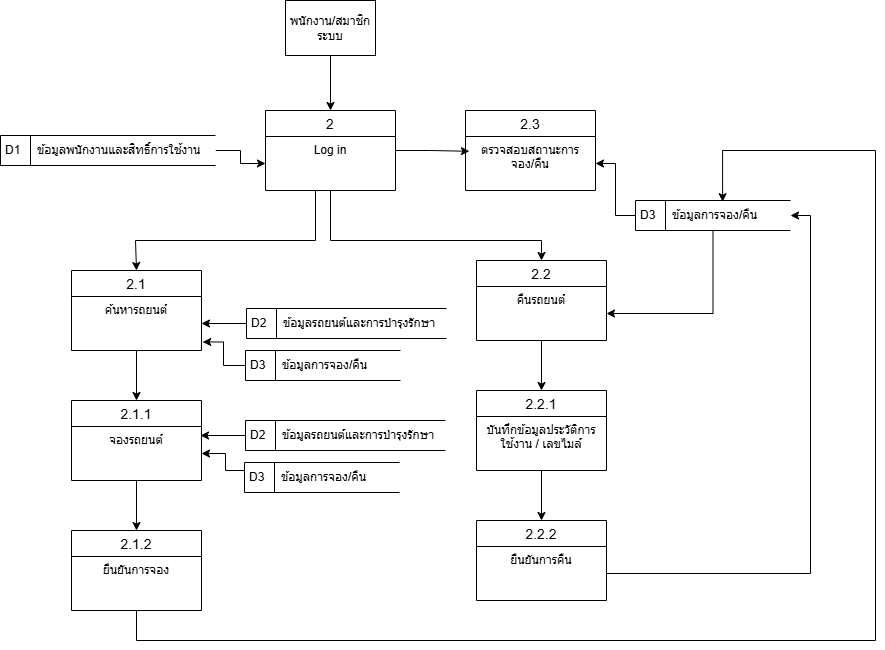

The diagram above was exported from draw.io. Its source (the exported page's mxGraphModel, read from the mxfile embedded in the PNG):
<mxGraphModel dx="1295" dy="856" grid="1" gridSize="10" guides="1" tooltips="1" connect="1" arrows="1" fold="1" page="1" pageScale="1" pageWidth="850" pageHeight="1100" math="0" shadow="0">
  <root>
    <mxCell id="0" />
    <mxCell id="1" parent="0" />
    <mxCell id="nzWveT4ltIFO83-VCOHy-24" edge="1" parent="1" source="nzWveT4ltIFO83-VCOHy-1" style="edgeStyle=orthogonalEdgeStyle;rounded=0;orthogonalLoop=1;jettySize=auto;html=1;entryX=0.5;entryY=0;entryDx=0;entryDy=0;defaultLabelBackgroundColor=page;labelPadding=0 4;" target="nzWveT4ltIFO83-VCOHy-9">
      <mxGeometry relative="1" x="-0.0001" as="geometry">
        <Array as="points">
          <mxPoint x="410" y="340" />
          <mxPoint x="230" y="340" />
        </Array>
      </mxGeometry>
    </mxCell>
    <mxCell id="nzWveT4ltIFO83-VCOHy-25" edge="1" parent="1" source="nzWveT4ltIFO83-VCOHy-1" style="edgeStyle=orthogonalEdgeStyle;rounded=0;orthogonalLoop=1;jettySize=auto;html=1;entryX=0.5;entryY=0;entryDx=0;entryDy=0;defaultLabelBackgroundColor=page;labelPadding=0 4;" target="nzWveT4ltIFO83-VCOHy-6">
      <mxGeometry relative="1" x="0.0036" as="geometry">
        <Array as="points">
          <mxPoint x="425" y="340" />
          <mxPoint x="636" y="340" />
        </Array>
      </mxGeometry>
    </mxCell>
    <mxCell id="nzWveT4ltIFO83-VCOHy-1" parent="1" style="swimlane;fontStyle=0;childLayout=stackLayout;horizontal=1;startSize=26;horizontalStack=0;resizeParent=1;resizeParentMax=0;resizeLast=0;collapsible=1;marginBottom=0;align=center;fontSize=14;labelBackgroundColor=none;" value="2" vertex="1">
      <mxGeometry height="80" width="130" x="360" y="210" as="geometry" />
    </mxCell>
    <mxCell id="nzWveT4ltIFO83-VCOHy-2" parent="nzWveT4ltIFO83-VCOHy-1" style="text;spacingLeft=4;spacingRight=4;overflow=hidden;rotatable=0;points=[[0,0.5],[1,0.5]];portConstraint=eastwest;fontSize=12;whiteSpace=wrap;html=1;labelBackgroundColor=none;align=center;" value="Log in" vertex="1">
      <mxGeometry height="54" width="130" y="26" as="geometry" />
    </mxCell>
    <mxCell id="nzWveT4ltIFO83-VCOHy-30" edge="1" parent="1" source="nzWveT4ltIFO83-VCOHy-6" style="edgeStyle=orthogonalEdgeStyle;rounded=0;orthogonalLoop=1;jettySize=auto;html=1;entryX=0.5;entryY=0;entryDx=0;entryDy=0;defaultLabelBackgroundColor=page;labelPadding=0 4;" target="nzWveT4ltIFO83-VCOHy-18">
      <mxGeometry relative="1" as="geometry" />
    </mxCell>
    <mxCell id="nzWveT4ltIFO83-VCOHy-6" parent="1" style="swimlane;fontStyle=0;childLayout=stackLayout;horizontal=1;startSize=26;horizontalStack=0;resizeParent=1;resizeParentMax=0;resizeLast=0;collapsible=1;marginBottom=0;align=center;fontSize=14;labelBackgroundColor=none;" value="2.2" vertex="1">
      <mxGeometry height="80" width="130" x="571" y="360" as="geometry" />
    </mxCell>
    <mxCell id="nzWveT4ltIFO83-VCOHy-7" parent="nzWveT4ltIFO83-VCOHy-6" style="text;spacingLeft=4;spacingRight=4;overflow=hidden;rotatable=0;points=[[0,0.5],[1,0.5]];portConstraint=eastwest;fontSize=12;whiteSpace=wrap;html=1;labelBackgroundColor=none;align=center;" value="คืนรถยนต์" vertex="1">
      <mxGeometry height="54" width="130" y="26" as="geometry" />
    </mxCell>
    <mxCell id="nzWveT4ltIFO83-VCOHy-28" edge="1" parent="1" source="nzWveT4ltIFO83-VCOHy-9" style="edgeStyle=orthogonalEdgeStyle;rounded=0;orthogonalLoop=1;jettySize=auto;html=1;entryX=0.5;entryY=0;entryDx=0;entryDy=0;defaultLabelBackgroundColor=page;labelPadding=0 4;" target="nzWveT4ltIFO83-VCOHy-12">
      <mxGeometry relative="1" as="geometry" />
    </mxCell>
    <mxCell id="nzWveT4ltIFO83-VCOHy-9" parent="1" style="swimlane;fontStyle=0;childLayout=stackLayout;horizontal=1;startSize=26;horizontalStack=0;resizeParent=1;resizeParentMax=0;resizeLast=0;collapsible=1;marginBottom=0;align=center;fontSize=14;labelBackgroundColor=none;" value="2.1" vertex="1">
      <mxGeometry height="80" width="130" x="166" y="370" as="geometry" />
    </mxCell>
    <mxCell id="nzWveT4ltIFO83-VCOHy-10" parent="nzWveT4ltIFO83-VCOHy-9" style="text;spacingLeft=4;spacingRight=4;overflow=hidden;rotatable=0;points=[[0,0.5],[1,0.5]];portConstraint=eastwest;fontSize=12;whiteSpace=wrap;html=1;labelBackgroundColor=none;align=center;" value="ค้นหารถยนต์" vertex="1">
      <mxGeometry height="54" width="130" y="26" as="geometry" />
    </mxCell>
    <mxCell id="nzWveT4ltIFO83-VCOHy-29" edge="1" parent="1" source="nzWveT4ltIFO83-VCOHy-12" style="edgeStyle=orthogonalEdgeStyle;rounded=0;orthogonalLoop=1;jettySize=auto;html=1;entryX=0.5;entryY=0;entryDx=0;entryDy=0;defaultLabelBackgroundColor=page;labelPadding=0 4;" target="nzWveT4ltIFO83-VCOHy-16">
      <mxGeometry relative="1" as="geometry" />
    </mxCell>
    <mxCell id="nzWveT4ltIFO83-VCOHy-12" parent="1" style="swimlane;fontStyle=0;childLayout=stackLayout;horizontal=1;startSize=26;horizontalStack=0;resizeParent=1;resizeParentMax=0;resizeLast=0;collapsible=1;marginBottom=0;align=center;fontSize=14;labelBackgroundColor=none;" value="2.1.1" vertex="1">
      <mxGeometry height="80" width="130" x="166" y="500" as="geometry" />
    </mxCell>
    <mxCell id="nzWveT4ltIFO83-VCOHy-13" parent="nzWveT4ltIFO83-VCOHy-12" style="text;spacingLeft=4;spacingRight=4;overflow=hidden;rotatable=0;points=[[0,0.5],[1,0.5]];portConstraint=eastwest;fontSize=12;whiteSpace=wrap;html=1;labelBackgroundColor=none;align=center;" value="จองรถยนต์" vertex="1">
      <mxGeometry height="54" width="130" y="26" as="geometry" />
    </mxCell>
    <mxCell id="nzWveT4ltIFO83-VCOHy-16" parent="1" style="swimlane;fontStyle=0;childLayout=stackLayout;horizontal=1;startSize=26;horizontalStack=0;resizeParent=1;resizeParentMax=0;resizeLast=0;collapsible=1;marginBottom=0;align=center;fontSize=14;labelBackgroundColor=none;" value="2.1.2" vertex="1">
      <mxGeometry height="80" width="130" x="166" y="630" as="geometry" />
    </mxCell>
    <mxCell id="nzWveT4ltIFO83-VCOHy-17" parent="nzWveT4ltIFO83-VCOHy-16" style="text;spacingLeft=4;spacingRight=4;overflow=hidden;rotatable=0;points=[[0,0.5],[1,0.5]];portConstraint=eastwest;fontSize=12;whiteSpace=wrap;html=1;labelBackgroundColor=none;align=center;" value="ยืนยันการจอง" vertex="1">
      <mxGeometry height="54" width="130" y="26" as="geometry" />
    </mxCell>
    <mxCell id="nzWveT4ltIFO83-VCOHy-31" edge="1" parent="1" source="nzWveT4ltIFO83-VCOHy-18" style="edgeStyle=orthogonalEdgeStyle;rounded=0;orthogonalLoop=1;jettySize=auto;html=1;entryX=0.5;entryY=0;entryDx=0;entryDy=0;defaultLabelBackgroundColor=page;labelPadding=0 4;" target="nzWveT4ltIFO83-VCOHy-20">
      <mxGeometry relative="1" as="geometry" />
    </mxCell>
    <mxCell id="nzWveT4ltIFO83-VCOHy-18" parent="1" style="swimlane;fontStyle=0;childLayout=stackLayout;horizontal=1;startSize=26;horizontalStack=0;resizeParent=1;resizeParentMax=0;resizeLast=0;collapsible=1;marginBottom=0;align=center;fontSize=14;labelBackgroundColor=none;" value="2.2.1" vertex="1">
      <mxGeometry height="80" width="130" x="571" y="490" as="geometry" />
    </mxCell>
    <mxCell id="nzWveT4ltIFO83-VCOHy-19" parent="nzWveT4ltIFO83-VCOHy-18" style="text;spacingLeft=4;spacingRight=4;overflow=hidden;rotatable=0;points=[[0,0.5],[1,0.5]];portConstraint=eastwest;fontSize=12;whiteSpace=wrap;html=1;labelBackgroundColor=none;align=center;" value="บันทึกข้อมูลประวัติการใช้งาน / เลขไมล์" vertex="1">
      <mxGeometry height="54" width="130" y="26" as="geometry" />
    </mxCell>
    <mxCell id="nzWveT4ltIFO83-VCOHy-20" parent="1" style="swimlane;fontStyle=0;childLayout=stackLayout;horizontal=1;startSize=26;horizontalStack=0;resizeParent=1;resizeParentMax=0;resizeLast=0;collapsible=1;marginBottom=0;align=center;fontSize=14;labelBackgroundColor=none;" value="2.2.2" vertex="1">
      <mxGeometry height="80" width="130" x="571" y="620" as="geometry" />
    </mxCell>
    <mxCell id="nzWveT4ltIFO83-VCOHy-21" parent="nzWveT4ltIFO83-VCOHy-20" style="text;spacingLeft=4;spacingRight=4;overflow=hidden;rotatable=0;points=[[0,0.5],[1,0.5]];portConstraint=eastwest;fontSize=12;whiteSpace=wrap;html=1;labelBackgroundColor=none;align=center;" value="ยืนยันการคืน" vertex="1">
      <mxGeometry height="54" width="130" y="26" as="geometry" />
    </mxCell>
    <mxCell id="nzWveT4ltIFO83-VCOHy-22" parent="1" style="swimlane;fontStyle=0;childLayout=stackLayout;horizontal=1;startSize=26;horizontalStack=0;resizeParent=1;resizeParentMax=0;resizeLast=0;collapsible=1;marginBottom=0;align=center;fontSize=14;labelBackgroundColor=none;" value="2.3" vertex="1">
      <mxGeometry height="80" width="130" x="560" y="210" as="geometry" />
    </mxCell>
    <mxCell id="nzWveT4ltIFO83-VCOHy-23" parent="nzWveT4ltIFO83-VCOHy-22" style="text;spacingLeft=4;spacingRight=4;overflow=hidden;rotatable=0;points=[[0,0.5],[1,0.5]];portConstraint=eastwest;fontSize=12;whiteSpace=wrap;html=1;labelBackgroundColor=none;align=center;" value="ตรวจสอบสถานะการจอง/คืน" vertex="1">
      <mxGeometry height="54" width="130" y="26" as="geometry" />
    </mxCell>
    <mxCell id="nzWveT4ltIFO83-VCOHy-32" edge="1" parent="1" source="nzWveT4ltIFO83-VCOHy-1" style="edgeStyle=orthogonalEdgeStyle;rounded=0;orthogonalLoop=1;jettySize=auto;html=1;entryX=0.03;entryY=0.274;entryDx=0;entryDy=0;entryPerimeter=0;defaultLabelBackgroundColor=page;labelPadding=0 4;" target="nzWveT4ltIFO83-VCOHy-23">
      <mxGeometry relative="1" as="geometry" />
    </mxCell>
    <mxCell id="nzWveT4ltIFO83-VCOHy-38" edge="1" parent="1" source="nzWveT4ltIFO83-VCOHy-34" style="edgeStyle=orthogonalEdgeStyle;rounded=0;orthogonalLoop=1;jettySize=auto;html=1;defaultLabelBackgroundColor=page;labelPadding=0 4;" target="nzWveT4ltIFO83-VCOHy-2" value="">
      <mxGeometry relative="1" as="geometry" />
    </mxCell>
    <mxCell id="nzWveT4ltIFO83-VCOHy-34" parent="1" style="html=1;dashed=0;whiteSpace=wrap;shape=mxgraph.dfd.dataStoreID;align=left;spacingLeft=3;points=[[0,0],[0.5,0],[1,0],[0,0.5],[1,0.5],[0,1],[0.5,1],[1,1]];labelBackgroundColor=none;" value="D1&amp;nbsp; &amp;nbsp; &amp;nbsp;ข้อมูลพนักงานและสิทธิ์การใช้งาน" vertex="1">
      <mxGeometry height="30" width="215" x="95" y="235" as="geometry" />
    </mxCell>
    <mxCell id="nzWveT4ltIFO83-VCOHy-35" parent="1" style="html=1;dashed=0;whiteSpace=wrap;shape=mxgraph.dfd.dataStoreID;align=left;spacingLeft=3;points=[[0,0],[0.5,0],[1,0],[0,0.5],[1,0.5],[0,1],[0.5,1],[1,1]];labelBackgroundColor=none;" value="D2&amp;nbsp; &amp;nbsp; &amp;nbsp;ข้อมูลรถยนต์และการบำรุงรักษา" vertex="1">
      <mxGeometry height="30" width="200" x="341" y="408" as="geometry" />
    </mxCell>
    <mxCell id="nzWveT4ltIFO83-VCOHy-45" edge="1" parent="1" source="nzWveT4ltIFO83-VCOHy-36" style="edgeStyle=orthogonalEdgeStyle;rounded=0;orthogonalLoop=1;jettySize=auto;html=1;entryX=1;entryY=0.5;entryDx=0;entryDy=0;defaultLabelBackgroundColor=page;labelPadding=0 4;startArrow=none;startFill=0;endArrow=classic;endFill=1;" target="nzWveT4ltIFO83-VCOHy-7">
      <mxGeometry relative="1" as="geometry" />
    </mxCell>
    <mxCell id="nzWveT4ltIFO83-VCOHy-36" parent="1" style="html=1;dashed=0;whiteSpace=wrap;shape=mxgraph.dfd.dataStoreID;align=left;spacingLeft=3;points=[[0,0],[0.5,0],[1,0],[0,0.5],[1,0.5],[0,1],[0.5,1],[1,1]];labelBackgroundColor=none;" value="D3&amp;nbsp; &amp;nbsp; &amp;nbsp;ข้อมูลการจอง/คืน" vertex="1">
      <mxGeometry height="30" width="155" x="730" y="300" as="geometry" />
    </mxCell>
    <mxCell id="nzWveT4ltIFO83-VCOHy-42" edge="1" parent="1" source="nzWveT4ltIFO83-VCOHy-37" style="edgeStyle=orthogonalEdgeStyle;rounded=0;orthogonalLoop=1;jettySize=auto;html=1;defaultLabelBackgroundColor=page;labelPadding=0 4;entryX=0.5;entryY=0;entryDx=0;entryDy=0;" target="nzWveT4ltIFO83-VCOHy-1" value="">
      <mxGeometry relative="1" as="geometry" />
    </mxCell>
    <mxCell id="nzWveT4ltIFO83-VCOHy-37" parent="1" style="html=1;dashed=0;whiteSpace=wrap;labelBackgroundColor=none;" value="พนักงาน/สมาชิกระบบ" vertex="1">
      <mxGeometry height="55" width="90" x="380" y="100" as="geometry" />
    </mxCell>
    <mxCell id="nzWveT4ltIFO83-VCOHy-39" edge="1" parent="1" source="nzWveT4ltIFO83-VCOHy-23" style="edgeStyle=orthogonalEdgeStyle;rounded=0;orthogonalLoop=1;jettySize=auto;html=1;entryX=0;entryY=0.5;entryDx=0;entryDy=0;defaultLabelBackgroundColor=page;labelPadding=0 4;startArrow=classic;startFill=1;endArrow=none;endFill=0;" target="nzWveT4ltIFO83-VCOHy-36">
      <mxGeometry relative="1" as="geometry" />
    </mxCell>
    <mxCell id="nzWveT4ltIFO83-VCOHy-40" edge="1" parent="1" source="nzWveT4ltIFO83-VCOHy-10" style="edgeStyle=orthogonalEdgeStyle;rounded=0;orthogonalLoop=1;jettySize=auto;html=1;entryX=0;entryY=0.5;entryDx=0;entryDy=0;defaultLabelBackgroundColor=page;labelPadding=0 4;startArrow=classic;startFill=1;endArrow=none;endFill=0;" target="nzWveT4ltIFO83-VCOHy-35">
      <mxGeometry relative="1" as="geometry">
        <mxPoint x="336" y="475" as="targetPoint" />
      </mxGeometry>
    </mxCell>
    <mxCell id="nzWveT4ltIFO83-VCOHy-43" parent="1" style="html=1;dashed=0;whiteSpace=wrap;shape=mxgraph.dfd.dataStoreID;align=left;spacingLeft=3;points=[[0,0],[0.5,0],[1,0],[0,0.5],[1,0.5],[0,1],[0.5,1],[1,1]];labelBackgroundColor=none;" value="D3&amp;nbsp; &amp;nbsp; &amp;nbsp;ข้อมูลการจอง/คืน" vertex="1">
      <mxGeometry height="30" width="155" x="340" y="450" as="geometry" />
    </mxCell>
    <mxCell id="nzWveT4ltIFO83-VCOHy-44" edge="1" parent="1" source="nzWveT4ltIFO83-VCOHy-43" style="edgeStyle=orthogonalEdgeStyle;rounded=0;orthogonalLoop=1;jettySize=auto;html=1;entryX=1.009;entryY=0.842;entryDx=0;entryDy=0;entryPerimeter=0;defaultLabelBackgroundColor=page;labelPadding=0 4;" target="nzWveT4ltIFO83-VCOHy-10">
      <mxGeometry relative="1" x="0.091" as="geometry" />
    </mxCell>
    <mxCell id="nzWveT4ltIFO83-VCOHy-46" edge="1" parent="1" source="nzWveT4ltIFO83-VCOHy-21" style="edgeStyle=orthogonalEdgeStyle;rounded=0;orthogonalLoop=1;jettySize=auto;html=1;entryX=1;entryY=0.5;entryDx=0;entryDy=0;defaultLabelBackgroundColor=page;labelPadding=0 4;" target="nzWveT4ltIFO83-VCOHy-36">
      <mxGeometry relative="1" as="geometry" />
    </mxCell>
    <mxCell id="nzWveT4ltIFO83-VCOHy-47" edge="1" parent="1" source="nzWveT4ltIFO83-VCOHy-17" style="edgeStyle=orthogonalEdgeStyle;rounded=0;orthogonalLoop=1;jettySize=auto;html=1;entryX=0.562;entryY=0.041;entryDx=0;entryDy=0;entryPerimeter=0;defaultLabelBackgroundColor=page;labelPadding=0 4;" target="nzWveT4ltIFO83-VCOHy-36">
      <mxGeometry relative="1" x="-0.3056" as="geometry">
        <Array as="points">
          <mxPoint x="231" y="740" />
          <mxPoint x="970" y="740" />
          <mxPoint x="970" y="250" />
          <mxPoint x="817.1" y="250" />
        </Array>
      </mxGeometry>
    </mxCell>
    <mxCell id="nzWveT4ltIFO83-VCOHy-48" parent="1" style="html=1;dashed=0;whiteSpace=wrap;shape=mxgraph.dfd.dataStoreID;align=left;spacingLeft=3;points=[[0,0],[0.5,0],[1,0],[0,0.5],[1,0.5],[0,1],[0.5,1],[1,1]];labelBackgroundColor=none;" value="D2&amp;nbsp; &amp;nbsp; &amp;nbsp;ข้อมูลรถยนต์และการบำรุงรักษา" vertex="1">
      <mxGeometry height="30" width="200" x="340" y="520" as="geometry" />
    </mxCell>
    <mxCell id="nzWveT4ltIFO83-VCOHy-49" edge="1" parent="1" style="edgeStyle=orthogonalEdgeStyle;rounded=0;orthogonalLoop=1;jettySize=auto;html=1;entryX=0;entryY=0.5;entryDx=0;entryDy=0;defaultLabelBackgroundColor=page;labelPadding=0 4;startArrow=classic;startFill=1;endArrow=none;endFill=0;" target="nzWveT4ltIFO83-VCOHy-48">
      <mxGeometry relative="1" as="geometry">
        <mxPoint x="295" y="535" as="sourcePoint" />
        <mxPoint x="335" y="587" as="targetPoint" />
      </mxGeometry>
    </mxCell>
    <mxCell id="nzWveT4ltIFO83-VCOHy-50" parent="1" style="html=1;dashed=0;whiteSpace=wrap;shape=mxgraph.dfd.dataStoreID;align=left;spacingLeft=3;points=[[0,0],[0.5,0],[1,0],[0,0.5],[1,0.5],[0,1],[0.5,1],[1,1]];labelBackgroundColor=none;" value="D3&amp;nbsp; &amp;nbsp; &amp;nbsp;ข้อมูลการจอง/คืน" vertex="1">
      <mxGeometry height="30" width="155" x="339" y="562" as="geometry" />
    </mxCell>
    <mxCell id="nzWveT4ltIFO83-VCOHy-51" edge="1" parent="1" source="nzWveT4ltIFO83-VCOHy-50" style="edgeStyle=orthogonalEdgeStyle;rounded=0;orthogonalLoop=1;jettySize=auto;html=1;entryX=1.009;entryY=0.842;entryDx=0;entryDy=0;entryPerimeter=0;defaultLabelBackgroundColor=page;labelPadding=0 4;">
      <mxGeometry relative="1" x="0.1" as="geometry">
        <Array as="points">
          <mxPoint x="320" y="570" />
          <mxPoint x="320" y="553" />
        </Array>
        <mxPoint x="296" y="553" as="targetPoint" />
      </mxGeometry>
    </mxCell>
  </root>
</mxGraphModel>